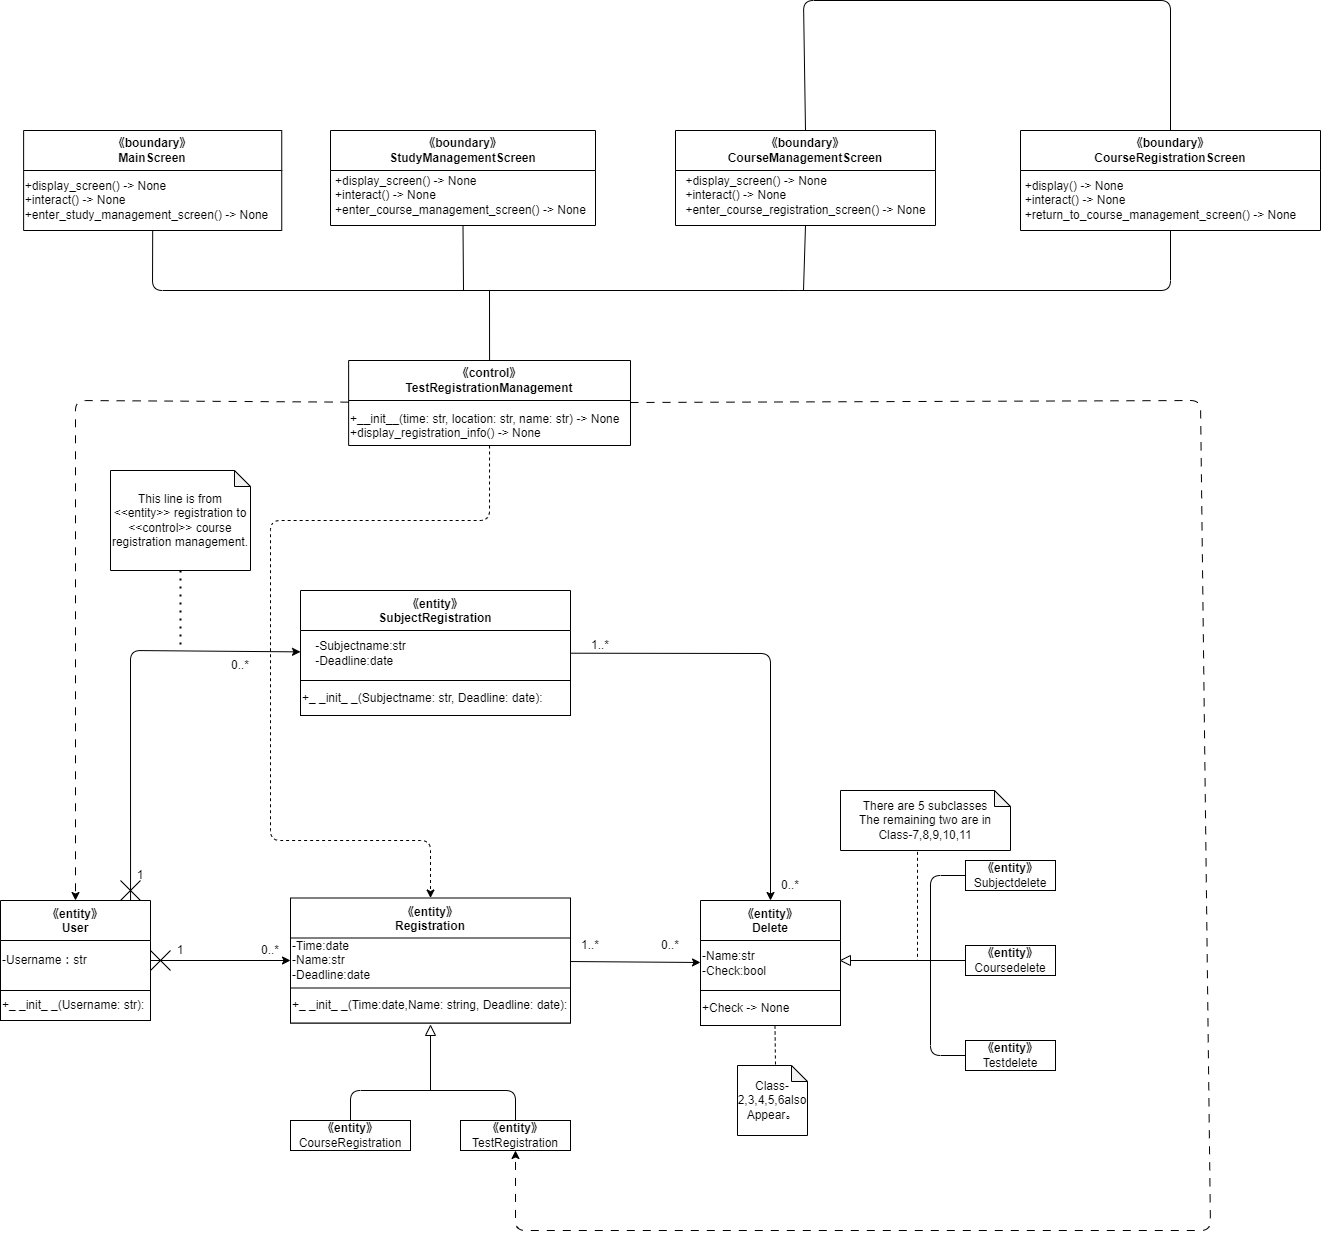

The diagram above was exported from draw.io. Its source (the exported page's mxGraphModel, read from the mxfile embedded in the PNG):
<mxGraphModel dx="823" dy="1855" grid="1" gridSize="10" guides="1" tooltips="1" connect="1" arrows="1" fold="1" page="1" pageScale="1" pageWidth="827" pageHeight="1169" math="0" shadow="0">
  <root>
    <mxCell id="0" />
    <mxCell id="1" parent="0" />
    <mxCell id="2" value="《entity》&#10;SubjectRegistration" style="swimlane;startSize=40;" vertex="1" parent="1">
      <mxGeometry x="320" y="460" width="270" height="125" as="geometry" />
    </mxCell>
    <mxCell id="3" value="-Subjectname:str&lt;br&gt;&lt;div style=&quot;text-align: left;&quot;&gt;&lt;span style=&quot;background-color: initial;&quot;&gt;-Deadline:date&lt;/span&gt;&lt;/div&gt;" style="text;html=1;align=center;verticalAlign=middle;resizable=0;points=[];autosize=1;strokeColor=none;fillColor=none;" vertex="1" parent="2">
      <mxGeometry x="5" y="42.5" width="110" height="40" as="geometry" />
    </mxCell>
    <mxCell id="4" value="+_ _init_ _(Subjectname: str, Deadline: date):" style="rounded=0;whiteSpace=wrap;html=1;align=left;" vertex="1" parent="2">
      <mxGeometry y="90" width="270" height="35" as="geometry" />
    </mxCell>
    <mxCell id="5" value="《entity》&#10;User" style="swimlane;startSize=40;" vertex="1" parent="1">
      <mxGeometry x="20" y="770" width="150" height="120" as="geometry">
        <mxRectangle x="25" y="210" width="90" height="30" as="alternateBounds" />
      </mxGeometry>
    </mxCell>
    <mxCell id="6" value="-Username：str" style="text;html=1;align=left;verticalAlign=middle;resizable=0;points=[];autosize=1;strokeColor=none;fillColor=none;" vertex="1" parent="5">
      <mxGeometry y="45" width="110" height="30" as="geometry" />
    </mxCell>
    <mxCell id="7" value="+_ _init_ _(Username: str):" style="rounded=0;whiteSpace=wrap;html=1;align=left;" vertex="1" parent="5">
      <mxGeometry y="90" width="150" height="30" as="geometry" />
    </mxCell>
    <mxCell id="8" value="《entity》&#10;Delete" style="swimlane;startSize=40;" vertex="1" parent="1">
      <mxGeometry x="720" y="770" width="140" height="125" as="geometry" />
    </mxCell>
    <mxCell id="9" value="-Name:str&lt;br&gt;&lt;div style=&quot;&quot;&gt;&lt;span style=&quot;background-color: initial;&quot;&gt;-Check:bool&lt;/span&gt;&lt;/div&gt;" style="text;html=1;align=left;verticalAlign=middle;resizable=0;points=[];autosize=1;strokeColor=none;fillColor=none;" vertex="1" parent="8">
      <mxGeometry y="42.5" width="90" height="40" as="geometry" />
    </mxCell>
    <mxCell id="10" value="+Check -&amp;gt; None" style="rounded=0;whiteSpace=wrap;html=1;align=left;" vertex="1" parent="8">
      <mxGeometry y="90" width="140" height="35" as="geometry" />
    </mxCell>
    <mxCell id="11" value="《entity》&#10;Registration" style="swimlane;startSize=40;" vertex="1" parent="1">
      <mxGeometry x="310" y="767.5" width="280" height="125" as="geometry" />
    </mxCell>
    <mxCell id="12" value="&lt;div style=&quot;&quot;&gt;&lt;span style=&quot;background-color: initial;&quot;&gt;-Time:date&lt;/span&gt;&lt;/div&gt;&lt;div style=&quot;&quot;&gt;&lt;span style=&quot;background-color: initial;&quot;&gt;-Name:str&lt;/span&gt;&lt;/div&gt;&lt;div style=&quot;&quot;&gt;&lt;span style=&quot;background-color: initial;&quot;&gt;-Deadline:date&lt;/span&gt;&lt;/div&gt;" style="text;html=1;align=left;verticalAlign=middle;resizable=0;points=[];autosize=1;strokeColor=none;fillColor=none;" vertex="1" parent="11">
      <mxGeometry y="32.5" width="100" height="60" as="geometry" />
    </mxCell>
    <mxCell id="13" value="+_ _init_ _(Time:date,Name: string, Deadline: date):" style="rounded=0;whiteSpace=wrap;html=1;align=left;" vertex="1" parent="11">
      <mxGeometry y="90" width="280" height="35" as="geometry" />
    </mxCell>
    <mxCell id="14" value="&lt;span style=&quot;font-weight: 700;&quot;&gt;《entity》&lt;/span&gt;&lt;br&gt;Subjectdelete" style="rounded=0;whiteSpace=wrap;html=1;" vertex="1" parent="1">
      <mxGeometry x="985" y="730" width="90" height="30" as="geometry" />
    </mxCell>
    <mxCell id="15" value="&lt;span style=&quot;font-weight: 700;&quot;&gt;《entity》&lt;/span&gt;&lt;br&gt;Coursedelete" style="rounded=0;whiteSpace=wrap;html=1;" vertex="1" parent="1">
      <mxGeometry x="985" y="815" width="90" height="30" as="geometry" />
    </mxCell>
    <mxCell id="16" value="&lt;span style=&quot;font-weight: 700;&quot;&gt;《entity》&lt;/span&gt;&lt;br&gt;Testdelete" style="rounded=0;whiteSpace=wrap;html=1;" vertex="1" parent="1">
      <mxGeometry x="985" y="910" width="90" height="30" as="geometry" />
    </mxCell>
    <mxCell id="17" value="" style="endArrow=none;html=1;entryX=0;entryY=0.5;entryDx=0;entryDy=0;exitX=0;exitY=0.5;exitDx=0;exitDy=0;" edge="1" parent="1" source="16" target="14">
      <mxGeometry width="50" height="50" relative="1" as="geometry">
        <mxPoint x="950" y="890" as="sourcePoint" />
        <mxPoint x="950" y="810" as="targetPoint" />
        <Array as="points">
          <mxPoint x="950" y="925" />
          <mxPoint x="950" y="745" />
        </Array>
      </mxGeometry>
    </mxCell>
    <mxCell id="18" value="" style="endArrow=none;html=1;entryX=0;entryY=0.5;entryDx=0;entryDy=0;exitX=0;exitY=0.5;exitDx=0;exitDy=0;" edge="1" parent="1" source="19" target="15">
      <mxGeometry width="50" height="50" relative="1" as="geometry">
        <mxPoint x="890" y="830" as="sourcePoint" />
        <mxPoint x="900" y="790" as="targetPoint" />
      </mxGeometry>
    </mxCell>
    <mxCell id="19" value="" style="triangle;whiteSpace=wrap;html=1;direction=west;" vertex="1" parent="1">
      <mxGeometry x="860" y="825" width="10" height="10" as="geometry" />
    </mxCell>
    <mxCell id="20" value="" style="endArrow=none;dashed=1;html=1;exitX=0.453;exitY=1.022;exitDx=0;exitDy=0;exitPerimeter=0;" edge="1" parent="1" source="21">
      <mxGeometry width="50" height="50" relative="1" as="geometry">
        <mxPoint x="937" y="760" as="sourcePoint" />
        <mxPoint x="937.0000000000005" y="830" as="targetPoint" />
      </mxGeometry>
    </mxCell>
    <mxCell id="21" value="&lt;div&gt;There are 5 subclasses&lt;/div&gt;&lt;div&gt;The remaining two are in Class-7,8,9,10,11&lt;/div&gt;" style="shape=note;whiteSpace=wrap;html=1;backgroundOutline=1;darkOpacity=0.05;size=16;" vertex="1" parent="1">
      <mxGeometry x="860" y="660" width="170" height="60" as="geometry" />
    </mxCell>
    <mxCell id="22" value="&lt;span style=&quot;font-weight: 700;&quot;&gt;《entity》&lt;/span&gt;&lt;br&gt;CourseRegistration" style="rounded=0;whiteSpace=wrap;html=1;" vertex="1" parent="1">
      <mxGeometry x="310" y="990" width="120" height="30" as="geometry" />
    </mxCell>
    <mxCell id="23" value="&lt;span style=&quot;font-weight: 700;&quot;&gt;《entity》&lt;/span&gt;&lt;br&gt;TestRegistration" style="rounded=0;whiteSpace=wrap;html=1;" vertex="1" parent="1">
      <mxGeometry x="480" y="990" width="110" height="30" as="geometry" />
    </mxCell>
    <mxCell id="24" value="" style="endArrow=none;html=1;exitX=0.5;exitY=0;exitDx=0;exitDy=0;entryX=0.5;entryY=0;entryDx=0;entryDy=0;" edge="1" parent="1" source="22" target="23">
      <mxGeometry width="50" height="50" relative="1" as="geometry">
        <mxPoint x="550" y="880" as="sourcePoint" />
        <mxPoint x="600" y="830" as="targetPoint" />
        <Array as="points">
          <mxPoint x="370" y="960" />
          <mxPoint x="535" y="960" />
        </Array>
      </mxGeometry>
    </mxCell>
    <mxCell id="25" value="" style="endArrow=none;html=1;" edge="1" parent="1" target="26">
      <mxGeometry width="50" height="50" relative="1" as="geometry">
        <mxPoint x="450" y="960" as="sourcePoint" />
        <mxPoint x="450" y="890" as="targetPoint" />
      </mxGeometry>
    </mxCell>
    <mxCell id="26" value="" style="triangle;whiteSpace=wrap;html=1;direction=north;" vertex="1" parent="1">
      <mxGeometry x="445" y="895" width="10" height="10" as="geometry" />
    </mxCell>
    <mxCell id="27" value="" style="endArrow=none;dashed=1;html=1;exitX=0.5;exitY=1;exitDx=0;exitDy=0;" edge="1" parent="1">
      <mxGeometry width="50" height="50" relative="1" as="geometry">
        <mxPoint x="794.5000000000005" y="895" as="sourcePoint" />
        <mxPoint x="795" y="935" as="targetPoint" />
      </mxGeometry>
    </mxCell>
    <mxCell id="28" value="&lt;div&gt;Class-2,3,4,5,6also&lt;/div&gt;&lt;span style=&quot;background-color: initial;&quot;&gt;Appear&lt;/span&gt;。" style="shape=note;whiteSpace=wrap;html=1;backgroundOutline=1;darkOpacity=0.05;size=16;" vertex="1" parent="1">
      <mxGeometry x="757" y="935" width="70" height="70" as="geometry" />
    </mxCell>
    <mxCell id="29" value="1" style="text;html=1;strokeColor=none;fillColor=none;align=center;verticalAlign=middle;whiteSpace=wrap;rounded=0;" vertex="1" parent="1">
      <mxGeometry x="170" y="805" width="60" height="30" as="geometry" />
    </mxCell>
    <mxCell id="30" value="0..*" style="text;html=1;strokeColor=none;fillColor=none;align=center;verticalAlign=middle;whiteSpace=wrap;rounded=0;" vertex="1" parent="1">
      <mxGeometry x="260" y="805" width="60" height="30" as="geometry" />
    </mxCell>
    <mxCell id="31" value="1..*" style="text;html=1;strokeColor=none;fillColor=none;align=center;verticalAlign=middle;whiteSpace=wrap;rounded=0;" vertex="1" parent="1">
      <mxGeometry x="580" y="800" width="60" height="30" as="geometry" />
    </mxCell>
    <mxCell id="32" value="0..*" style="text;html=1;strokeColor=none;fillColor=none;align=center;verticalAlign=middle;whiteSpace=wrap;rounded=0;" vertex="1" parent="1">
      <mxGeometry x="660" y="800" width="60" height="30" as="geometry" />
    </mxCell>
    <mxCell id="33" value="1..*" style="text;html=1;strokeColor=none;fillColor=none;align=center;verticalAlign=middle;whiteSpace=wrap;rounded=0;" vertex="1" parent="1">
      <mxGeometry x="590" y="500" width="60" height="30" as="geometry" />
    </mxCell>
    <mxCell id="34" value="0..*" style="text;html=1;strokeColor=none;fillColor=none;align=center;verticalAlign=middle;whiteSpace=wrap;rounded=0;" vertex="1" parent="1">
      <mxGeometry x="780" y="740" width="60" height="30" as="geometry" />
    </mxCell>
    <mxCell id="35" value="&lt;span style=&quot;&quot;&gt;《control》&lt;br&gt;TestRegistrationManagement&lt;br&gt;&lt;/span&gt;" style="swimlane;whiteSpace=wrap;html=1;startSize=40;" vertex="1" parent="1">
      <mxGeometry x="368.13" y="230" width="281.87" height="85" as="geometry" />
    </mxCell>
    <mxCell id="36" value="+__init__(time: str, location: str, name: str) -&amp;gt; None &lt;br&gt;+display_registration_info() -&amp;gt; None" style="text;whiteSpace=wrap;html=1;" vertex="1" parent="35">
      <mxGeometry y="45" width="290" height="40" as="geometry" />
    </mxCell>
    <mxCell id="37" value="" style="endArrow=none;dashed=1;html=1;dashPattern=1 3;strokeWidth=2;exitX=0.5;exitY=1;exitDx=0;exitDy=0;exitPerimeter=0;" edge="1" parent="1" source="38">
      <mxGeometry width="50" height="50" relative="1" as="geometry">
        <mxPoint x="195" y="570" as="sourcePoint" />
        <mxPoint x="200" y="520" as="targetPoint" />
      </mxGeometry>
    </mxCell>
    <mxCell id="38" value="This line is from &amp;lt;&amp;lt;entity&amp;gt;&amp;gt; registration to &amp;lt;&amp;lt;control&amp;gt;&amp;gt; course registration management." style="shape=note;whiteSpace=wrap;html=1;backgroundOutline=1;darkOpacity=0.05;size=16;" vertex="1" parent="1">
      <mxGeometry x="130" y="340" width="140" height="100" as="geometry" />
    </mxCell>
    <mxCell id="39" value="《boundary》&lt;br&gt;MainScreen" style="swimlane;whiteSpace=wrap;html=1;startSize=40;" vertex="1" parent="1">
      <mxGeometry x="43.12" width="258.13" height="100" as="geometry" />
    </mxCell>
    <mxCell id="40" value="&lt;div style=&quot;text-align: left;&quot;&gt;+display_screen() -&amp;gt; None&amp;nbsp;&lt;/div&gt;&lt;div style=&quot;text-align: left;&quot;&gt;+interact() -&amp;gt; None&lt;/div&gt;&lt;div style=&quot;text-align: left;&quot;&gt;+enter_study_management_screen() -&amp;gt; None&lt;br&gt;&lt;/div&gt;" style="text;html=1;align=center;verticalAlign=middle;resizable=0;points=[];autosize=1;strokeColor=none;fillColor=none;" vertex="1" parent="39">
      <mxGeometry x="-11.869999999999994" y="40" width="270" height="60" as="geometry" />
    </mxCell>
    <mxCell id="41" value="《boundary》&lt;br&gt;StudyManagementScreen" style="swimlane;whiteSpace=wrap;html=1;startSize=40;" vertex="1" parent="1">
      <mxGeometry x="350" width="265" height="95" as="geometry" />
    </mxCell>
    <mxCell id="42" value="&lt;div style=&quot;text-align: left;&quot;&gt;+display_screen() -&amp;gt; None&amp;nbsp;&lt;/div&gt;&lt;div style=&quot;text-align: left;&quot;&gt;+interact() -&amp;gt; None&lt;/div&gt;&lt;div style=&quot;text-align: left;&quot;&gt;+enter_course_management_screen() -&amp;gt; None&lt;br&gt;&lt;/div&gt;" style="text;html=1;align=center;verticalAlign=middle;resizable=0;points=[];autosize=1;strokeColor=none;fillColor=none;" vertex="1" parent="41">
      <mxGeometry x="-5" y="35" width="270" height="60" as="geometry" />
    </mxCell>
    <mxCell id="43" value="《boundary》&lt;br&gt;CourseManagementScreen" style="swimlane;whiteSpace=wrap;html=1;startSize=40;" vertex="1" parent="1">
      <mxGeometry x="695" width="260" height="95" as="geometry" />
    </mxCell>
    <mxCell id="44" value="&lt;div style=&quot;text-align: left;&quot;&gt;+display_screen() -&amp;gt; None&amp;nbsp;&lt;/div&gt;&lt;div style=&quot;text-align: left;&quot;&gt;+interact() -&amp;gt; None&lt;/div&gt;&lt;div style=&quot;text-align: left;&quot;&gt;+enter_course_registration_screen() -&amp;gt; None&lt;br&gt;&lt;/div&gt;" style="text;html=1;align=center;verticalAlign=middle;resizable=0;points=[];autosize=1;strokeColor=none;fillColor=none;" vertex="1" parent="43">
      <mxGeometry y="35" width="260" height="60" as="geometry" />
    </mxCell>
    <mxCell id="45" value="《boundary》&lt;br&gt;CourseRegistrationScreen" style="swimlane;whiteSpace=wrap;html=1;startSize=40;" vertex="1" parent="1">
      <mxGeometry x="1040" width="300" height="100" as="geometry" />
    </mxCell>
    <mxCell id="46" value="&lt;div style=&quot;text-align: left;&quot;&gt;&lt;span style=&quot;background-color: initial;&quot;&gt;+display() -&amp;gt; None&lt;/span&gt;&lt;/div&gt;&lt;div style=&quot;text-align: left;&quot;&gt;&lt;span style=&quot;background-color: initial;&quot;&gt;+interact() -&amp;gt; None&lt;/span&gt;&lt;/div&gt;&lt;div style=&quot;text-align: left;&quot;&gt;&lt;span style=&quot;background-color: initial;&quot;&gt;+return_to_course_management_screen() -&amp;gt; None&lt;/span&gt;&lt;/div&gt;" style="text;html=1;align=center;verticalAlign=middle;resizable=0;points=[];autosize=1;strokeColor=none;fillColor=none;" vertex="1" parent="45">
      <mxGeometry x="-10" y="40" width="300" height="60" as="geometry" />
    </mxCell>
    <mxCell id="47" value="" style="endArrow=none;html=1;exitX=0.5;exitY=1;exitDx=0;exitDy=0;entryX=0.5;entryY=1;entryDx=0;entryDy=0;" edge="1" parent="1" source="39" target="45">
      <mxGeometry width="50" height="50" relative="1" as="geometry">
        <mxPoint x="218.88" y="30" as="sourcePoint" />
        <mxPoint x="768.88" y="40" as="targetPoint" />
        <Array as="points">
          <mxPoint x="172" y="160" />
          <mxPoint x="808.38" y="160" />
          <mxPoint x="1190" y="160" />
        </Array>
      </mxGeometry>
    </mxCell>
    <mxCell id="48" value="" style="endArrow=none;html=1;entryX=0.5;entryY=1;entryDx=0;entryDy=0;" edge="1" parent="1" target="43">
      <mxGeometry width="50" height="50" relative="1" as="geometry">
        <mxPoint x="823" y="160" as="sourcePoint" />
        <mxPoint x="438.88" y="110" as="targetPoint" />
      </mxGeometry>
    </mxCell>
    <mxCell id="49" value="" style="endArrow=none;html=1;entryX=0.5;entryY=1;entryDx=0;entryDy=0;" edge="1" parent="1" target="41">
      <mxGeometry width="50" height="50" relative="1" as="geometry">
        <mxPoint x="483" y="160" as="sourcePoint" />
        <mxPoint x="438.88" y="120" as="targetPoint" />
      </mxGeometry>
    </mxCell>
    <mxCell id="50" value="" style="endArrow=none;html=1;entryX=0.5;entryY=0;entryDx=0;entryDy=0;exitX=0.5;exitY=0;exitDx=0;exitDy=0;" edge="1" parent="1" source="43" target="45">
      <mxGeometry width="50" height="50" relative="1" as="geometry">
        <mxPoint x="578.88" y="-80" as="sourcePoint" />
        <mxPoint x="868.88" y="230" as="targetPoint" />
        <Array as="points">
          <mxPoint x="823" y="-130" />
          <mxPoint x="1190" y="-130" />
        </Array>
      </mxGeometry>
    </mxCell>
    <mxCell id="51" value="" style="endArrow=none;html=1;exitX=0.5;exitY=0;exitDx=0;exitDy=0;" edge="1" parent="1" source="35">
      <mxGeometry width="50" height="50" relative="1" as="geometry">
        <mxPoint x="480" y="230" as="sourcePoint" />
        <mxPoint x="509" y="160" as="targetPoint" />
      </mxGeometry>
    </mxCell>
    <mxCell id="52" value="" style="group" vertex="1" connectable="0" parent="1">
      <mxGeometry x="170" y="820" width="20" height="20" as="geometry" />
    </mxCell>
    <mxCell id="53" value="" style="endArrow=none;html=1;" edge="1" parent="52">
      <mxGeometry width="50" height="50" relative="1" as="geometry">
        <mxPoint as="sourcePoint" />
        <mxPoint x="20" y="20" as="targetPoint" />
      </mxGeometry>
    </mxCell>
    <mxCell id="54" value="" style="endArrow=none;html=1;" edge="1" parent="52">
      <mxGeometry width="50" height="50" relative="1" as="geometry">
        <mxPoint y="20" as="sourcePoint" />
        <mxPoint x="20" as="targetPoint" />
      </mxGeometry>
    </mxCell>
    <mxCell id="55" value="" style="endArrow=classic;html=1;" edge="1" parent="1" source="5" target="11">
      <mxGeometry width="50" height="50" relative="1" as="geometry">
        <mxPoint x="240" y="940" as="sourcePoint" />
        <mxPoint x="290" y="890" as="targetPoint" />
      </mxGeometry>
    </mxCell>
    <mxCell id="56" value="" style="endArrow=classic;html=1;exitX=0.867;exitY=0;exitDx=0;exitDy=0;exitPerimeter=0;" edge="1" parent="1" source="5" target="2">
      <mxGeometry width="50" height="50" relative="1" as="geometry">
        <mxPoint x="170" y="680" as="sourcePoint" />
        <mxPoint x="220" y="630" as="targetPoint" />
        <Array as="points">
          <mxPoint x="150" y="520" />
        </Array>
      </mxGeometry>
    </mxCell>
    <mxCell id="57" value="1" style="text;html=1;strokeColor=none;fillColor=none;align=center;verticalAlign=middle;whiteSpace=wrap;rounded=0;" vertex="1" parent="1">
      <mxGeometry x="130" y="730" width="60" height="30" as="geometry" />
    </mxCell>
    <mxCell id="58" value="0..*" style="text;html=1;strokeColor=none;fillColor=none;align=center;verticalAlign=middle;whiteSpace=wrap;rounded=0;" vertex="1" parent="1">
      <mxGeometry x="230" y="520" width="60" height="30" as="geometry" />
    </mxCell>
    <mxCell id="59" value="" style="endArrow=classic;html=1;" edge="1" parent="1" source="11" target="8">
      <mxGeometry width="50" height="50" relative="1" as="geometry">
        <mxPoint x="560" y="840" as="sourcePoint" />
        <mxPoint x="650" y="890" as="targetPoint" />
      </mxGeometry>
    </mxCell>
    <mxCell id="60" value="" style="endArrow=classic;html=1;" edge="1" parent="1" source="2" target="8">
      <mxGeometry width="50" height="50" relative="1" as="geometry">
        <mxPoint x="660" y="680" as="sourcePoint" />
        <mxPoint x="710" y="630" as="targetPoint" />
        <Array as="points">
          <mxPoint x="790" y="523" />
        </Array>
      </mxGeometry>
    </mxCell>
    <mxCell id="61" value="" style="endArrow=classic;html=1;dashed=1;dashPattern=8 8;" edge="1" parent="1" source="35" target="5">
      <mxGeometry width="50" height="50" relative="1" as="geometry">
        <mxPoint x="90" y="590" as="sourcePoint" />
        <mxPoint x="140" y="540" as="targetPoint" />
        <Array as="points">
          <mxPoint x="95" y="270" />
        </Array>
      </mxGeometry>
    </mxCell>
    <mxCell id="63" value="" style="endArrow=classic;html=1;dashed=1;dashPattern=8 8;" edge="1" parent="1" source="35" target="23">
      <mxGeometry width="50" height="50" relative="1" as="geometry">
        <mxPoint x="860" y="490" as="sourcePoint" />
        <mxPoint x="240" y="1040" as="targetPoint" />
        <Array as="points">
          <mxPoint x="1220" y="270" />
          <mxPoint x="1230" y="1100" />
          <mxPoint x="535" y="1100" />
        </Array>
      </mxGeometry>
    </mxCell>
    <mxCell id="64" value="" style="group" vertex="1" connectable="0" parent="1">
      <mxGeometry x="140" y="750" width="20" height="20" as="geometry" />
    </mxCell>
    <mxCell id="65" value="" style="endArrow=none;html=1;" edge="1" parent="64">
      <mxGeometry width="50" height="50" relative="1" as="geometry">
        <mxPoint as="sourcePoint" />
        <mxPoint x="20" y="20" as="targetPoint" />
      </mxGeometry>
    </mxCell>
    <mxCell id="66" value="" style="endArrow=none;html=1;" edge="1" parent="64">
      <mxGeometry width="50" height="50" relative="1" as="geometry">
        <mxPoint y="20" as="sourcePoint" />
        <mxPoint x="20" as="targetPoint" />
      </mxGeometry>
    </mxCell>
    <mxCell id="67" value="" style="endArrow=classic;html=1;dashed=1;" edge="1" parent="1" source="35" target="11">
      <mxGeometry width="50" height="50" relative="1" as="geometry">
        <mxPoint x="320" y="430" as="sourcePoint" />
        <mxPoint x="370" y="380" as="targetPoint" />
        <Array as="points">
          <mxPoint x="509" y="390" />
          <mxPoint x="290" y="390" />
          <mxPoint x="290" y="710" />
          <mxPoint x="450" y="710" />
        </Array>
      </mxGeometry>
    </mxCell>
  </root>
</mxGraphModel>